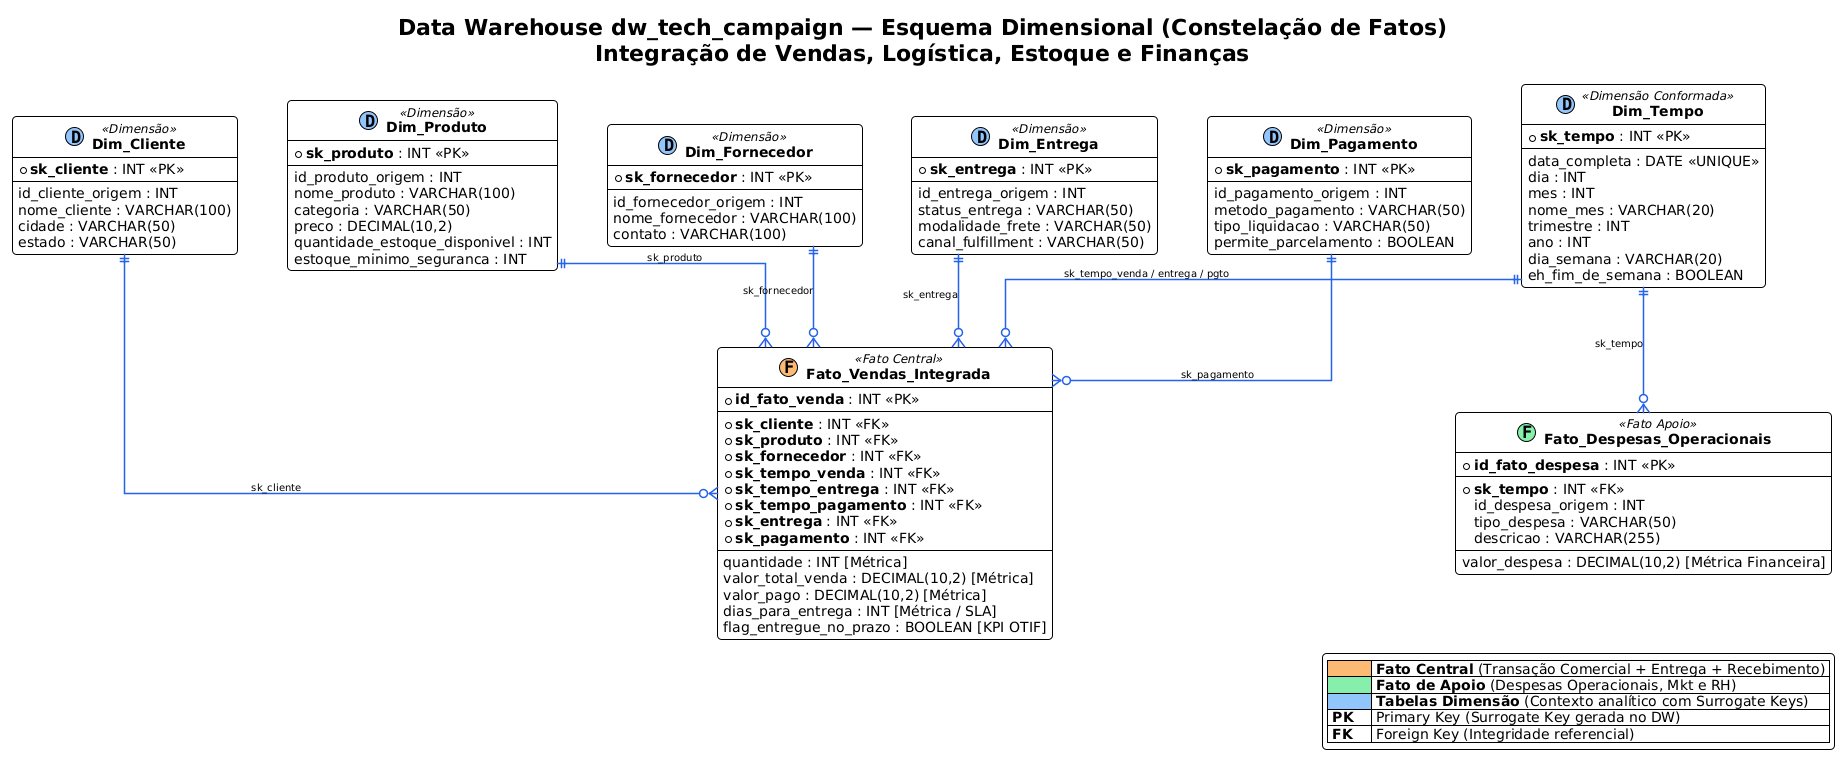

The diagram above was rendered by PlantUML. Its source (embedded in the PNG):
@startuml
!theme plain
skinparam linetype ortho
skinparam roundcorner 8
skinparam shadowing false
skinparam nodesep 50
skinparam ranksep 60

skinparam entity {
    BackgroundColor #FFFFFF
    BorderColor #1E3A8A
    FontColor #0F172A
    FontSize 11
    FontStyle normal
    HeaderBackgroundColor #F1F5F9
}

skinparam arrow {
    Color #2563EB
    Thickness 1.5
    FontSize 10
}

title **Data Warehouse dw_tech_campaign — Esquema Dimensional (Constelação de Fatos)**\nIntegração de Vendas, Logística, Estoque e Finanças

' ─────────────────────────────────────────────────────────────
' TABELAS DIMENSÃO (CONFORMADAS)
' ─────────────────────────────────────────────────────────────

entity "**Dim_Tempo**" as Dim_Tempo << (D,#93C5FD) Dimensão Conformada >> {
    * **sk_tempo** : INT <<PK>>
    --
    data_completa : DATE <<UNIQUE>>
    dia : INT
    mes : INT
    nome_mes : VARCHAR(20)
    trimestre : INT
    ano : INT
    dia_semana : VARCHAR(20)
    eh_fim_de_semana : BOOLEAN
}

entity "**Dim_Cliente**" as Dim_Cliente << (D,#93C5FD) Dimensão >> {
    * **sk_cliente** : INT <<PK>>
    --
    id_cliente_origem : INT
    nome_cliente : VARCHAR(100)
    cidade : VARCHAR(50)
    estado : VARCHAR(50)
}

entity "**Dim_Produto**" as Dim_Produto << (D,#93C5FD) Dimensão >> {
    * **sk_produto** : INT <<PK>>
    --
    id_produto_origem : INT
    nome_produto : VARCHAR(100)
    categoria : VARCHAR(50)
    preco : DECIMAL(10,2)
    quantidade_estoque_disponivel : INT
    estoque_minimo_seguranca : INT
}

entity "**Dim_Fornecedor**" as Dim_Fornecedor << (D,#93C5FD) Dimensão >> {
    * **sk_fornecedor** : INT <<PK>>
    --
    id_fornecedor_origem : INT
    nome_fornecedor : VARCHAR(100)
    contato : VARCHAR(100)
}

entity "**Dim_Entrega**" as Dim_Entrega << (D,#93C5FD) Dimensão >> {
    * **sk_entrega** : INT <<PK>>
    --
    id_entrega_origem : INT
    status_entrega : VARCHAR(50)
    modalidade_frete : VARCHAR(50)
    canal_fulfillment : VARCHAR(50)
}

entity "**Dim_Pagamento**" as Dim_Pagamento << (D,#93C5FD) Dimensão >> {
    * **sk_pagamento** : INT <<PK>>
    --
    id_pagamento_origem : INT
    metodo_pagamento : VARCHAR(50)
    tipo_liquidacao : VARCHAR(50)
    permite_parcelamento : BOOLEAN
}

' ─────────────────────────────────────────────────────────────
' TABELAS FATO
' ─────────────────────────────────────────────────────────────

entity "**Fato_Vendas_Integrada**" as Fato_Vendas << (F,#FDBA74) Fato Central >> {
    * **id_fato_venda** : INT <<PK>>
    --
    * **sk_cliente** : INT <<FK>>
    * **sk_produto** : INT <<FK>>
    * **sk_fornecedor** : INT <<FK>>
    * **sk_tempo_venda** : INT <<FK>>
    * **sk_tempo_entrega** : INT <<FK>>
    * **sk_tempo_pagamento** : INT <<FK>>
    * **sk_entrega** : INT <<FK>>
    * **sk_pagamento** : INT <<FK>>
    --
    quantidade : INT [Métrica]
    valor_total_venda : DECIMAL(10,2) [Métrica]
    valor_pago : DECIMAL(10,2) [Métrica]
    dias_para_entrega : INT [Métrica / SLA]
    flag_entregue_no_prazo : BOOLEAN [KPI OTIF]
}

entity "**Fato_Despesas_Operacionais**" as Fato_Despesas << (F,#86EFAC) Fato Apoio >> {
    * **id_fato_despesa** : INT <<PK>>
    --
    * **sk_tempo** : INT <<FK>>
    id_despesa_origem : INT
    tipo_despesa : VARCHAR(50)
    descricao : VARCHAR(255)
    --
    valor_despesa : DECIMAL(10,2) [Métrica Financeira]
}

' ─────────────────────────────────────────────────────────────
' RELACIONAMENTOS (1 : N)
' ─────────────────────────────────────────────────────────────

Dim_Cliente     ||--o{ Fato_Vendas : "sk_cliente"
Dim_Produto     ||--o{ Fato_Vendas : "sk_produto"
Dim_Fornecedor  ||--o{ Fato_Vendas : "sk_fornecedor"
Dim_Entrega     ||--o{ Fato_Vendas : "sk_entrega"
Dim_Pagamento   ||--o{ Fato_Vendas : "sk_pagamento"
Dim_Tempo       ||--o{ Fato_Vendas : "sk_tempo_venda / entrega / pgto"

Dim_Tempo       ||--o{ Fato_Despesas : "sk_tempo"

' ─────────────────────────────────────────────────────────────
' LEGENDA
' ─────────────────────────────────────────────────────────────
legend right
  |<#FDBA74>  | **Fato Central** (Transação Comercial + Entrega + Recebimento) |
  |<#86EFAC>  | **Fato de Apoio** (Despesas Operacionais, Mkt e RH) |
  |<#93C5FD>  | **Tabelas Dimensão** (Contexto analítico com Surrogate Keys) |
  | **PK**    | Primary Key (Surrogate Key gerada no DW) |
  | **FK**    | Foreign Key (Integridade referencial) |
endlegend
@enduml